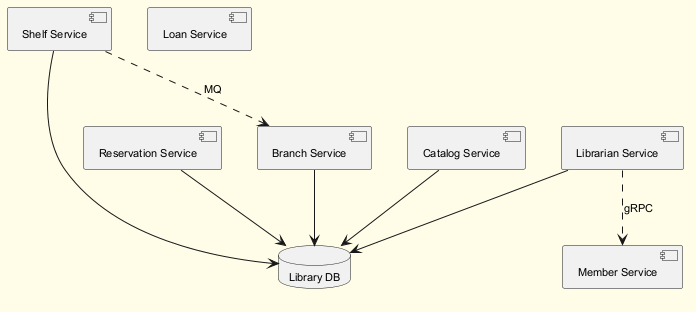

The diagram above was rendered by PlantUML. Its source (embedded in the PNG):
@startuml
skinparam backgroundColor #FFFDE7
skinparam classBackgroundColor #FFF9C4
skinparam classBorderColor #F57F17
skinparam defaultFontSize 11
component "Shelf Service" as C_ShelfService
component "Reservation Service" as C_ReservationService
component "Loan Service" as C_LoanService
component "Librarian Service" as C_LibrarianService
component "Catalog Service" as C_CatalogService
component "Branch Service" as C_BranchService
component "Member Service" as C_MemberService
database "Library DB" as DB_library
C_ShelfService --> DB_library
C_ReservationService --> DB_library
C_LibrarianService --> DB_library
C_CatalogService --> DB_library
C_BranchService --> DB_library
C_ShelfService ..> C_BranchService : MQ
C_LibrarianService ..> C_MemberService : gRPC
@enduml